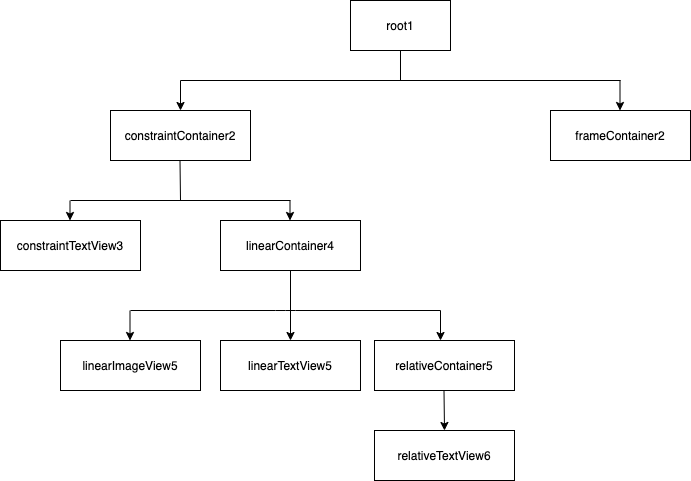

The diagram above was exported from draw.io. Its source (the exported page's mxGraphModel, read from the mxfile embedded in the PNG):
<mxGraphModel dx="1082" dy="722" grid="1" gridSize="10" guides="1" tooltips="1" connect="1" arrows="1" fold="1" page="1" pageScale="1" pageWidth="827" pageHeight="1169" math="0" shadow="0">
  <root>
    <mxCell id="0" />
    <mxCell id="1" parent="0" />
    <mxCell id="MRut0fPXWnHZBWXvClsJ-1" value="root1" style="rounded=0;whiteSpace=wrap;html=1;" vertex="1" parent="1">
      <mxGeometry x="390" y="40" width="100" height="50" as="geometry" />
    </mxCell>
    <mxCell id="MRut0fPXWnHZBWXvClsJ-2" value="constraintContainer2" style="rounded=0;whiteSpace=wrap;html=1;" vertex="1" parent="1">
      <mxGeometry x="150" y="150" width="140" height="50" as="geometry" />
    </mxCell>
    <mxCell id="MRut0fPXWnHZBWXvClsJ-3" value="constraintTextView3" style="rounded=0;whiteSpace=wrap;html=1;" vertex="1" parent="1">
      <mxGeometry x="40" y="260" width="140" height="50" as="geometry" />
    </mxCell>
    <mxCell id="MRut0fPXWnHZBWXvClsJ-4" value="linearContainer4" style="rounded=0;whiteSpace=wrap;html=1;" vertex="1" parent="1">
      <mxGeometry x="260" y="260" width="140" height="50" as="geometry" />
    </mxCell>
    <mxCell id="MRut0fPXWnHZBWXvClsJ-5" value="linearTextView5" style="rounded=0;whiteSpace=wrap;html=1;" vertex="1" parent="1">
      <mxGeometry x="260" y="380" width="140" height="50" as="geometry" />
    </mxCell>
    <mxCell id="MRut0fPXWnHZBWXvClsJ-6" value="linearImageView5" style="rounded=0;whiteSpace=wrap;html=1;" vertex="1" parent="1">
      <mxGeometry x="100" y="380" width="140" height="50" as="geometry" />
    </mxCell>
    <mxCell id="MRut0fPXWnHZBWXvClsJ-7" value="relativeContainer5" style="rounded=0;whiteSpace=wrap;html=1;" vertex="1" parent="1">
      <mxGeometry x="414" y="380" width="140" height="50" as="geometry" />
    </mxCell>
    <mxCell id="MRut0fPXWnHZBWXvClsJ-8" value="relativeTextView6" style="rounded=0;whiteSpace=wrap;html=1;" vertex="1" parent="1">
      <mxGeometry x="414" y="470" width="140" height="50" as="geometry" />
    </mxCell>
    <mxCell id="MRut0fPXWnHZBWXvClsJ-9" value="frameContainer2" style="rounded=0;whiteSpace=wrap;html=1;" vertex="1" parent="1">
      <mxGeometry x="590" y="150" width="140" height="50" as="geometry" />
    </mxCell>
    <mxCell id="MRut0fPXWnHZBWXvClsJ-11" value="" style="endArrow=none;html=1;" edge="1" parent="1">
      <mxGeometry width="50" height="50" relative="1" as="geometry">
        <mxPoint x="220" y="120" as="sourcePoint" />
        <mxPoint x="660" y="120" as="targetPoint" />
      </mxGeometry>
    </mxCell>
    <mxCell id="MRut0fPXWnHZBWXvClsJ-12" value="" style="endArrow=none;html=1;" edge="1" parent="1">
      <mxGeometry width="50" height="50" relative="1" as="geometry">
        <mxPoint x="440" y="120" as="sourcePoint" />
        <mxPoint x="440" y="90" as="targetPoint" />
      </mxGeometry>
    </mxCell>
    <mxCell id="MRut0fPXWnHZBWXvClsJ-13" value="" style="endArrow=classic;html=1;" edge="1" parent="1">
      <mxGeometry width="50" height="50" relative="1" as="geometry">
        <mxPoint x="220" y="120" as="sourcePoint" />
        <mxPoint x="220" y="150" as="targetPoint" />
      </mxGeometry>
    </mxCell>
    <mxCell id="MRut0fPXWnHZBWXvClsJ-14" value="" style="endArrow=classic;html=1;" edge="1" parent="1">
      <mxGeometry width="50" height="50" relative="1" as="geometry">
        <mxPoint x="659.5" y="120" as="sourcePoint" />
        <mxPoint x="659.5" y="150" as="targetPoint" />
      </mxGeometry>
    </mxCell>
    <mxCell id="MRut0fPXWnHZBWXvClsJ-15" value="" style="endArrow=none;html=1;" edge="1" parent="1">
      <mxGeometry width="50" height="50" relative="1" as="geometry">
        <mxPoint x="110" y="240" as="sourcePoint" />
        <mxPoint x="330" y="240" as="targetPoint" />
      </mxGeometry>
    </mxCell>
    <mxCell id="MRut0fPXWnHZBWXvClsJ-16" value="" style="endArrow=none;html=1;" edge="1" parent="1">
      <mxGeometry width="50" height="50" relative="1" as="geometry">
        <mxPoint x="170" y="350" as="sourcePoint" />
        <mxPoint x="480" y="350" as="targetPoint" />
        <Array as="points">
          <mxPoint x="325" y="350" />
        </Array>
      </mxGeometry>
    </mxCell>
    <mxCell id="MRut0fPXWnHZBWXvClsJ-17" value="" style="endArrow=classic;html=1;" edge="1" parent="1">
      <mxGeometry width="50" height="50" relative="1" as="geometry">
        <mxPoint x="329.5" y="240" as="sourcePoint" />
        <mxPoint x="329.5" y="260" as="targetPoint" />
      </mxGeometry>
    </mxCell>
    <mxCell id="MRut0fPXWnHZBWXvClsJ-18" value="" style="endArrow=classic;html=1;" edge="1" parent="1">
      <mxGeometry width="50" height="50" relative="1" as="geometry">
        <mxPoint x="109.5" y="240" as="sourcePoint" />
        <mxPoint x="109.5" y="260" as="targetPoint" />
      </mxGeometry>
    </mxCell>
    <mxCell id="MRut0fPXWnHZBWXvClsJ-19" value="" style="endArrow=classic;html=1;exitX=0.5;exitY=1;exitDx=0;exitDy=0;" edge="1" parent="1" source="MRut0fPXWnHZBWXvClsJ-4">
      <mxGeometry width="50" height="50" relative="1" as="geometry">
        <mxPoint x="329.5" y="310" as="sourcePoint" />
        <mxPoint x="330" y="380" as="targetPoint" />
      </mxGeometry>
    </mxCell>
    <mxCell id="MRut0fPXWnHZBWXvClsJ-20" value="" style="endArrow=classic;html=1;exitX=0.5;exitY=1;exitDx=0;exitDy=0;" edge="1" parent="1">
      <mxGeometry width="50" height="50" relative="1" as="geometry">
        <mxPoint x="483.5" y="430" as="sourcePoint" />
        <mxPoint x="484" y="470" as="targetPoint" />
      </mxGeometry>
    </mxCell>
    <mxCell id="MRut0fPXWnHZBWXvClsJ-21" value="" style="endArrow=classic;html=1;" edge="1" parent="1">
      <mxGeometry width="50" height="50" relative="1" as="geometry">
        <mxPoint x="480" y="350" as="sourcePoint" />
        <mxPoint x="480" y="380" as="targetPoint" />
      </mxGeometry>
    </mxCell>
    <mxCell id="MRut0fPXWnHZBWXvClsJ-22" value="" style="endArrow=classic;html=1;" edge="1" parent="1">
      <mxGeometry width="50" height="50" relative="1" as="geometry">
        <mxPoint x="169.5" y="350" as="sourcePoint" />
        <mxPoint x="169.5" y="380" as="targetPoint" />
      </mxGeometry>
    </mxCell>
    <mxCell id="MRut0fPXWnHZBWXvClsJ-25" value="" style="endArrow=none;html=1;" edge="1" parent="1">
      <mxGeometry width="50" height="50" relative="1" as="geometry">
        <mxPoint x="220" y="240" as="sourcePoint" />
        <mxPoint x="219.5" y="200" as="targetPoint" />
      </mxGeometry>
    </mxCell>
  </root>
</mxGraphModel>